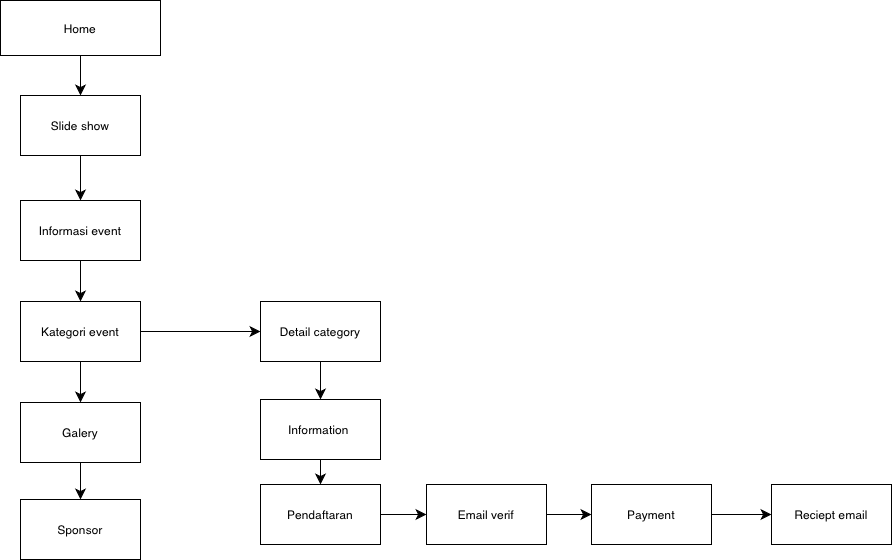

The diagram above was exported from draw.io. Its source (the exported page's mxGraphModel, read from the mxfile embedded in the PNG):
<mxGraphModel dx="786" dy="1350" grid="0" gridSize="10" guides="1" tooltips="1" connect="1" arrows="1" fold="1" page="0" pageScale="1" pageWidth="827" pageHeight="1169" math="0" shadow="0">
  <root>
    <mxCell id="0" />
    <mxCell id="1" parent="0" />
    <mxCell id="nqh0sWiZIF-VPO1p2_nF-5" value="" style="edgeStyle=none;curved=1;rounded=0;orthogonalLoop=1;jettySize=auto;html=1;fontSize=12;startSize=8;endSize=8;" edge="1" parent="1" source="nqh0sWiZIF-VPO1p2_nF-1" target="nqh0sWiZIF-VPO1p2_nF-4">
      <mxGeometry relative="1" as="geometry" />
    </mxCell>
    <mxCell id="nqh0sWiZIF-VPO1p2_nF-1" value="Home" style="rounded=0;whiteSpace=wrap;html=1;" vertex="1" parent="1">
      <mxGeometry x="114" y="-201" width="160" height="55" as="geometry" />
    </mxCell>
    <mxCell id="nqh0sWiZIF-VPO1p2_nF-7" value="" style="edgeStyle=none;curved=1;rounded=0;orthogonalLoop=1;jettySize=auto;html=1;fontSize=12;startSize=8;endSize=8;" edge="1" parent="1" source="nqh0sWiZIF-VPO1p2_nF-4" target="nqh0sWiZIF-VPO1p2_nF-6">
      <mxGeometry relative="1" as="geometry" />
    </mxCell>
    <mxCell id="nqh0sWiZIF-VPO1p2_nF-4" value="Slide show" style="whiteSpace=wrap;html=1;rounded=0;" vertex="1" parent="1">
      <mxGeometry x="134" y="-106" width="120" height="60" as="geometry" />
    </mxCell>
    <mxCell id="nqh0sWiZIF-VPO1p2_nF-9" value="" style="edgeStyle=none;curved=1;rounded=0;orthogonalLoop=1;jettySize=auto;html=1;fontSize=12;startSize=8;endSize=8;" edge="1" parent="1" source="nqh0sWiZIF-VPO1p2_nF-6" target="nqh0sWiZIF-VPO1p2_nF-8">
      <mxGeometry relative="1" as="geometry" />
    </mxCell>
    <mxCell id="nqh0sWiZIF-VPO1p2_nF-6" value="Informasi event" style="whiteSpace=wrap;html=1;rounded=0;" vertex="1" parent="1">
      <mxGeometry x="134" y="-1" width="120" height="60" as="geometry" />
    </mxCell>
    <mxCell id="nqh0sWiZIF-VPO1p2_nF-12" value="" style="edgeStyle=none;curved=1;rounded=0;orthogonalLoop=1;jettySize=auto;html=1;fontSize=12;startSize=8;endSize=8;" edge="1" parent="1" source="nqh0sWiZIF-VPO1p2_nF-8" target="nqh0sWiZIF-VPO1p2_nF-11">
      <mxGeometry relative="1" as="geometry" />
    </mxCell>
    <mxCell id="nqh0sWiZIF-VPO1p2_nF-22" value="" style="edgeStyle=none;curved=1;rounded=0;orthogonalLoop=1;jettySize=auto;html=1;fontSize=12;startSize=8;endSize=8;" edge="1" parent="1" source="nqh0sWiZIF-VPO1p2_nF-8" target="nqh0sWiZIF-VPO1p2_nF-21">
      <mxGeometry relative="1" as="geometry" />
    </mxCell>
    <mxCell id="nqh0sWiZIF-VPO1p2_nF-8" value="Kategori event" style="whiteSpace=wrap;html=1;rounded=0;" vertex="1" parent="1">
      <mxGeometry x="134" y="100" width="120" height="60" as="geometry" />
    </mxCell>
    <mxCell id="nqh0sWiZIF-VPO1p2_nF-14" value="" style="edgeStyle=none;curved=1;rounded=0;orthogonalLoop=1;jettySize=auto;html=1;fontSize=12;startSize=8;endSize=8;" edge="1" parent="1" source="nqh0sWiZIF-VPO1p2_nF-11" target="nqh0sWiZIF-VPO1p2_nF-13">
      <mxGeometry relative="1" as="geometry" />
    </mxCell>
    <mxCell id="nqh0sWiZIF-VPO1p2_nF-11" value="Galery" style="whiteSpace=wrap;html=1;rounded=0;" vertex="1" parent="1">
      <mxGeometry x="134" y="201" width="120" height="60" as="geometry" />
    </mxCell>
    <mxCell id="nqh0sWiZIF-VPO1p2_nF-13" value="Sponsor" style="whiteSpace=wrap;html=1;rounded=0;" vertex="1" parent="1">
      <mxGeometry x="134" y="298" width="120" height="60" as="geometry" />
    </mxCell>
    <mxCell id="nqh0sWiZIF-VPO1p2_nF-24" value="" style="edgeStyle=none;curved=1;rounded=0;orthogonalLoop=1;jettySize=auto;html=1;fontSize=12;startSize=8;endSize=8;" edge="1" parent="1" source="nqh0sWiZIF-VPO1p2_nF-21" target="nqh0sWiZIF-VPO1p2_nF-23">
      <mxGeometry relative="1" as="geometry" />
    </mxCell>
    <mxCell id="nqh0sWiZIF-VPO1p2_nF-21" value="Detail category" style="whiteSpace=wrap;html=1;rounded=0;" vertex="1" parent="1">
      <mxGeometry x="374" y="100" width="120" height="60" as="geometry" />
    </mxCell>
    <mxCell id="nqh0sWiZIF-VPO1p2_nF-26" value="" style="edgeStyle=none;curved=1;rounded=0;orthogonalLoop=1;jettySize=auto;html=1;fontSize=12;startSize=8;endSize=8;" edge="1" parent="1" source="nqh0sWiZIF-VPO1p2_nF-23" target="nqh0sWiZIF-VPO1p2_nF-25">
      <mxGeometry relative="1" as="geometry" />
    </mxCell>
    <mxCell id="nqh0sWiZIF-VPO1p2_nF-23" value="Information&amp;nbsp;" style="whiteSpace=wrap;html=1;rounded=0;" vertex="1" parent="1">
      <mxGeometry x="374" y="198" width="120" height="60" as="geometry" />
    </mxCell>
    <mxCell id="nqh0sWiZIF-VPO1p2_nF-28" value="" style="edgeStyle=none;curved=1;rounded=0;orthogonalLoop=1;jettySize=auto;html=1;fontSize=12;startSize=8;endSize=8;" edge="1" parent="1" source="nqh0sWiZIF-VPO1p2_nF-25" target="nqh0sWiZIF-VPO1p2_nF-27">
      <mxGeometry relative="1" as="geometry" />
    </mxCell>
    <mxCell id="nqh0sWiZIF-VPO1p2_nF-25" value="Pendaftaran" style="whiteSpace=wrap;html=1;rounded=0;" vertex="1" parent="1">
      <mxGeometry x="374" y="283" width="120" height="60" as="geometry" />
    </mxCell>
    <mxCell id="nqh0sWiZIF-VPO1p2_nF-30" value="" style="edgeStyle=none;curved=1;rounded=0;orthogonalLoop=1;jettySize=auto;html=1;fontSize=12;startSize=8;endSize=8;" edge="1" parent="1" source="nqh0sWiZIF-VPO1p2_nF-27" target="nqh0sWiZIF-VPO1p2_nF-29">
      <mxGeometry relative="1" as="geometry" />
    </mxCell>
    <mxCell id="nqh0sWiZIF-VPO1p2_nF-27" value="Email verif" style="whiteSpace=wrap;html=1;rounded=0;" vertex="1" parent="1">
      <mxGeometry x="540" y="283" width="120" height="60" as="geometry" />
    </mxCell>
    <mxCell id="nqh0sWiZIF-VPO1p2_nF-36" value="" style="edgeStyle=none;curved=1;rounded=0;orthogonalLoop=1;jettySize=auto;html=1;fontSize=12;startSize=8;endSize=8;" edge="1" parent="1" source="nqh0sWiZIF-VPO1p2_nF-29" target="nqh0sWiZIF-VPO1p2_nF-35">
      <mxGeometry relative="1" as="geometry" />
    </mxCell>
    <mxCell id="nqh0sWiZIF-VPO1p2_nF-29" value="Payment" style="whiteSpace=wrap;html=1;rounded=0;" vertex="1" parent="1">
      <mxGeometry x="705" y="283" width="120" height="60" as="geometry" />
    </mxCell>
    <mxCell id="nqh0sWiZIF-VPO1p2_nF-35" value="Reciept email" style="whiteSpace=wrap;html=1;rounded=0;" vertex="1" parent="1">
      <mxGeometry x="885" y="283" width="120" height="60" as="geometry" />
    </mxCell>
  </root>
</mxGraphModel>